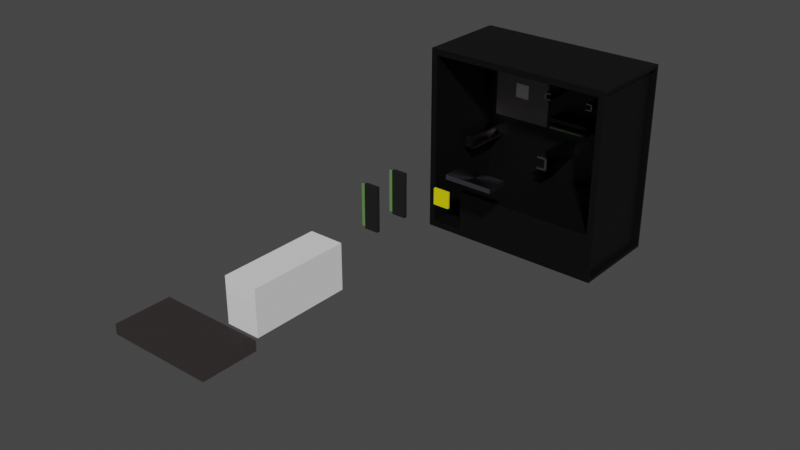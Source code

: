 # Source: PC_Everything_Separate_textured_.blend  (saved by Blender 3.5.10; exported with 4.5.12 LTS)
import bpy
from mathutils import Matrix  # noqa: F401  (used for matrix-valued properties, if any)

bpy.ops.wm.read_factory_settings(use_empty=True)
scene = bpy.context.scene
scene.name = 'Scene'

# ---- collections
col_collection = bpy.data.collections.new('Collection'); scene.collection.children.link(col_collection)

# ---- materials (node trees are filled in below, after node groups)
mat_material = bpy.data.materials.new('Material')
mat_material.alpha_threshold = 0.0
mat_material.use_transparent_shadow = False
mat_material.roughness = 0.5
mat_material.line_color = (0.0, 0.0, 0.0, 1.0)
mat_material_001 = bpy.data.materials.new('Material.001')
mat_material_001.use_transparent_shadow = False
mat_ram_001 = bpy.data.materials.new('RAM.001')
mat_ram_001.use_transparent_shadow = False
mat_ram02_001 = bpy.data.materials.new('RAM02.001')
mat_ram02_001.use_transparent_shadow = False
mat_material_002 = bpy.data.materials.new('Material.002')
mat_material_002.use_transparent_shadow = False
mat_material_003 = bpy.data.materials.new('Material.003')
mat_material_003.use_transparent_shadow = False
mat_material_004 = bpy.data.materials.new('Material.004')
mat_material_004.use_transparent_shadow = False
mat_material_005 = bpy.data.materials.new('Material.005')
mat_material_005.use_transparent_shadow = False
mat_material_007 = bpy.data.materials.new('Material.007')
mat_material_007.use_transparent_shadow = False

# ---- material node trees
mat_material.use_nodes = True; mat_material.node_tree.nodes.clear()
_N = mat_material.node_tree.nodes; _L = mat_material.node_tree.links
n0 = _N.new('ShaderNodeOutputMaterial'); n0.name = 'Material Output'; n0.location = (300, 300)
n1 = _N.new('ShaderNodeBsdfPrincipled'); n1.name = 'Principled BSDF'; n1.location = (10, 300)
n1.distribution = 'GGX'
n1.subsurface_method = 'RANDOM_WALK_SKIN'
n1.inputs[0].default_value = (0.0, 0.0, 0.0, 1.0)
n1.inputs[3].default_value = 1.45
n1.inputs[27].default_value = (0.0, 0.0, 0.0, 1.0)
n1.inputs[28].default_value = 1.0
_L.new(n1.outputs[0], n0.inputs[0])
n0.is_active_output = True
mat_material_001.use_nodes = True; mat_material_001.node_tree.nodes.clear()
_N = mat_material_001.node_tree.nodes; _L = mat_material_001.node_tree.links
n0 = _N.new('ShaderNodeBsdfPrincipled'); n0.name = 'Principled BSDF'; n0.location = (10, 300)
n0.distribution = 'GGX'
n0.subsurface_method = 'RANDOM_WALK_SKIN'
n0.inputs[0].default_value = (0.2203, 0.2203, 0.2203, 1.0)
n0.inputs[3].default_value = 1.45
n0.inputs[27].default_value = (0.0, 0.0, 0.0, 1.0)
n0.inputs[28].default_value = 1.0
n1 = _N.new('ShaderNodeOutputMaterial'); n1.name = 'Material Output'; n1.location = (300, 300)
_L.new(n0.outputs[0], n1.inputs[0])
n1.is_active_output = True
mat_ram_001.use_nodes = True; mat_ram_001.node_tree.nodes.clear()
_N = mat_ram_001.node_tree.nodes; _L = mat_ram_001.node_tree.links
n0 = _N.new('ShaderNodeBsdfPrincipled'); n0.name = 'Principled BSDF'; n0.location = (10, 300)
n0.distribution = 'GGX'
n0.subsurface_method = 'RANDOM_WALK_SKIN'
n0.inputs[0].default_value = (0.01109, 0.01109, 0.01109, 1.0)
n0.inputs[3].default_value = 1.45
n0.inputs[27].default_value = (0.0, 0.0, 0.0, 1.0)
n0.inputs[28].default_value = 1.0
n1 = _N.new('ShaderNodeOutputMaterial'); n1.name = 'Material Output'; n1.location = (300, 300)
_L.new(n0.outputs[0], n1.inputs[0])
n1.is_active_output = True
mat_ram02_001.use_nodes = True; mat_ram02_001.node_tree.nodes.clear()
_N = mat_ram02_001.node_tree.nodes; _L = mat_ram02_001.node_tree.links
n0 = _N.new('ShaderNodeBsdfPrincipled'); n0.name = 'Principled BSDF'; n0.location = (10, 300)
n0.distribution = 'GGX'
n0.subsurface_method = 'RANDOM_WALK_SKIN'
n0.inputs[0].default_value = (0.1209, 0.2598, 0.07432, 1.0)
n0.inputs[3].default_value = 1.45
n0.inputs[27].default_value = (0.0, 0.0, 0.0, 1.0)
n0.inputs[28].default_value = 1.0
n1 = _N.new('ShaderNodeOutputMaterial'); n1.name = 'Material Output'; n1.location = (300, 300)
_L.new(n0.outputs[0], n1.inputs[0])
n1.is_active_output = True
mat_material_002.use_nodes = True; mat_material_002.node_tree.nodes.clear()
_N = mat_material_002.node_tree.nodes; _L = mat_material_002.node_tree.links
n0 = _N.new('ShaderNodeBsdfPrincipled'); n0.name = 'Principled BSDF'; n0.location = (10, 300)
n0.distribution = 'GGX'
n0.subsurface_method = 'RANDOM_WALK_SKIN'
n0.inputs[0].default_value = (0.477, 0.4014, 0.403, 1.0)
n0.inputs[1].default_value = 1.0
n0.inputs[2].default_value = 0.1378
n0.inputs[3].default_value = 1.45
n0.inputs[15].default_value = 0.5039
n0.inputs[27].default_value = (0.0, 0.0, 0.0, 1.0)
n0.inputs[28].default_value = 1.0
n1 = _N.new('ShaderNodeOutputMaterial'); n1.name = 'Material Output'; n1.location = (300, 300)
_L.new(n0.outputs[0], n1.inputs[0])
n1.is_active_output = True
mat_material_003.use_nodes = True; mat_material_003.node_tree.nodes.clear()
_N = mat_material_003.node_tree.nodes; _L = mat_material_003.node_tree.links
n0 = _N.new('ShaderNodeBsdfPrincipled'); n0.name = 'Principled BSDF'; n0.location = (10, 300)
n0.distribution = 'GGX'
n0.subsurface_method = 'RANDOM_WALK_SKIN'
n0.inputs[0].default_value = (0.8, 0.7162, 0.0, 1.0)
n0.inputs[3].default_value = 1.45
n0.inputs[27].default_value = (0.0, 0.0, 0.0, 1.0)
n0.inputs[28].default_value = 1.0
n1 = _N.new('ShaderNodeOutputMaterial'); n1.name = 'Material Output'; n1.location = (300, 300)
_L.new(n0.outputs[0], n1.inputs[0])
n1.is_active_output = True
mat_material_004.use_nodes = True; mat_material_004.node_tree.nodes.clear()
_N = mat_material_004.node_tree.nodes; _L = mat_material_004.node_tree.links
n0 = _N.new('ShaderNodeBsdfPrincipled'); n0.name = 'Principled BSDF'; n0.location = (10, 300)
n0.distribution = 'GGX'
n0.subsurface_method = 'RANDOM_WALK_SKIN'
n0.inputs[0].default_value = (0.214, 0.2019, 0.2019, 1.0)
n0.inputs[3].default_value = 1.45
n0.inputs[27].default_value = (0.0, 0.0, 0.0, 1.0)
n0.inputs[28].default_value = 1.0
n1 = _N.new('ShaderNodeOutputMaterial'); n1.name = 'Material Output'; n1.location = (300, 300)
_L.new(n0.outputs[0], n1.inputs[0])
n1.is_active_output = True
mat_material_005.use_nodes = True; mat_material_005.node_tree.nodes.clear()
_N = mat_material_005.node_tree.nodes; _L = mat_material_005.node_tree.links
n0 = _N.new('ShaderNodeBsdfPrincipled'); n0.name = 'Principled BSDF'; n0.location = (10, 300)
n0.distribution = 'GGX'
n0.subsurface_method = 'RANDOM_WALK_SKIN'
n0.inputs[0].default_value = (1.0, 1.0, 1.0, 1.0)
n0.inputs[3].default_value = 1.45
n0.inputs[27].default_value = (0.0, 0.0, 0.0, 1.0)
n0.inputs[28].default_value = 1.0
n1 = _N.new('ShaderNodeOutputMaterial'); n1.name = 'Material Output'; n1.location = (300, 300)
_L.new(n0.outputs[0], n1.inputs[0])
n1.is_active_output = True
mat_material_007.use_nodes = True; mat_material_007.node_tree.nodes.clear()
_N = mat_material_007.node_tree.nodes; _L = mat_material_007.node_tree.links
n0 = _N.new('ShaderNodeBsdfPrincipled'); n0.name = 'Principled BSDF'; n0.location = (10, 300)
n0.distribution = 'GGX'
n0.subsurface_method = 'RANDOM_WALK_SKIN'
n0.inputs[0].default_value = (0.4083, 0.4083, 0.4672, 1.0)
n0.inputs[1].default_value = 1.0
n0.inputs[2].default_value = 0.2795
n0.inputs[3].default_value = 1.45
n0.inputs[15].default_value = 0.5197
n0.inputs[27].default_value = (0.0, 0.0, 0.0, 1.0)
n0.inputs[28].default_value = 1.0
n1 = _N.new('ShaderNodeOutputMaterial'); n1.name = 'Material Output'; n1.location = (300, 300)
_L.new(n0.outputs[0], n1.inputs[0])
n1.is_active_output = True

# ---- world
world_world = bpy.data.worlds.new('World'); scene.world = world_world
world_world.use_nodes = True; world_world.node_tree.nodes.clear()
_N = world_world.node_tree.nodes; _L = world_world.node_tree.links
n0 = _N.new('ShaderNodeOutputWorld'); n0.name = 'World Output'; n0.location = (300, 300)
n1 = _N.new('ShaderNodeBackground'); n1.name = 'Background'; n1.location = (10, 300)
n1.inputs[0].default_value = (0.05088, 0.05088, 0.05088, 1.0)
_L.new(n1.outputs[0], n0.inputs[0])
n0.is_active_output = True
world_world.color = (0.05088, 0.05088, 0.05088)
world_world.use_sun_shadow = False
world_world.sun_shadow_jitter_overblur = 0.0

# ---- meshes
me_cube = bpy.data.meshes.new('Cube')
me_cube.from_pydata([(1.0, 0.9652, 0.9652), (1.0, 0.9652, -0.9652), (1.0, -0.9652, 0.9652), (1.0, -0.9652, -0.9652), (-1.0, 1.0, 1.0), (-1.0, 1.0, -1.0), (-0.934, -1.0, 0.934), (-0.934, -1.0, -0.934), (1.0, 1.0, 1.0), (1.0, 1.0, -1.0), (0.934, -1.0, 0.934), (0.934, -1.0, -0.934), (0.9517, 0.9652, 0.9652), (0.9517, 0.9652, -0.9652), (0.9517, -0.9652, 0.9652), (0.9517, -0.9652, -0.9652), (-1.0, -1.0, -1.0), (-1.0, -1.0, 1.0), (1.0, -1.0, 1.0), (1.0, -1.0, -1.0), (-0.934, 0.9801, -0.934), (-0.934, 0.9801, 0.934), (0.934, 0.9801, 0.934), (0.934, 0.9801, -0.934), (-0.6, 0.9801, -0.934), (-0.5958, -1.0, -0.934), (-0.5958, -1.0, -0.49), (0.934, -1.0, -0.49), (-0.6, 0.9801, -0.49), (0.934, 0.9801, -0.49), (0.7853, 0.7595, -1.02), (0.7853, 0.7595, -0.9894), (0.7925, 0.7581, -1.02), (0.7925, 0.7581, -0.9894), (0.7994, 0.7539, -1.02), (0.7994, 0.7539, -0.9894), (0.8058, 0.747, -1.02), (0.8058, 0.747, -0.9894), (0.8114, 0.7379, -1.02), (0.8114, 0.7379, -0.9894), (0.816, 0.7267, -1.02), (0.816, 0.7267, -0.9894), (0.8194, 0.7139, -1.02), (0.8194, 0.7139, -0.9894), (0.8215, 0.7001, -1.02), (0.8215, 0.7001, -0.9894), (0.8222, 0.6857, -1.02), (0.8222, 0.6857, -0.9894), (0.8215, 0.6713, -1.02), (0.8215, 0.6713, -0.9894), (0.8194, 0.6574, -1.02), (0.8194, 0.6574, -0.9894), (0.816, 0.6447, -1.02), (0.816, 0.6447, -0.9894), (0.8114, 0.6335, -1.02), (0.8114, 0.6335, -0.9894), (0.8058, 0.6243, -1.02), (0.8058, 0.6243, -0.9894), (0.7994, 0.6175, -1.02), (0.7994, 0.6175, -0.9894), (0.7925, 0.6133, -1.02), (0.7925, 0.6133, -0.9894), (0.7853, 0.6119, -1.02), (0.7853, 0.6119, -0.9894), (0.7781, 0.6133, -1.02), (0.7781, 0.6133, -0.9894), (0.7712, 0.6175, -1.02), (0.7712, 0.6175, -0.9894), (0.7648, 0.6243, -1.02), (0.7648, 0.6243, -0.9894), (0.7592, 0.6335, -1.02), (0.7592, 0.6335, -0.9894), (0.7546, 0.6447, -1.02), (0.7546, 0.6447, -0.9894), (0.7512, 0.6574, -1.02), (0.7512, 0.6574, -0.9894), (0.7491, 0.6713, -1.02), (0.7491, 0.6713, -0.9894), (0.7484, 0.6857, -1.02), (0.7484, 0.6857, -0.9894), (0.7491, 0.7001, -1.02), (0.7491, 0.7001, -0.9894), (0.7512, 0.7139, -1.02), (0.7512, 0.7139, -0.9894), (0.7546, 0.7267, -1.02), (0.7546, 0.7267, -0.9894), (0.7592, 0.7379, -1.02), (0.7592, 0.7379, -0.9894), (0.7648, 0.747, -1.02), (0.7648, 0.747, -0.9894), (0.7712, 0.7539, -1.02), (0.7712, 0.7539, -0.9894), (0.7781, 0.7581, -1.02), (0.7781, 0.7581, -0.9894), (0.7853, -0.6646, -1.02), (0.7853, -0.6646, -0.9894), (0.7925, -0.666, -1.02), (0.7925, -0.666, -0.9894), (0.7994, -0.6702, -1.02), (0.7994, -0.6702, -0.9894), (0.8058, -0.677, -1.02), (0.8058, -0.677, -0.9894), (0.8114, -0.6862, -1.02), (0.8114, -0.6862, -0.9894), (0.816, -0.6974, -1.02), (0.816, -0.6974, -0.9894), (0.8194, -0.7101, -1.02), (0.8194, -0.7101, -0.9894), (0.8215, -0.724, -1.02), (0.8215, -0.724, -0.9894), (0.8222, -0.7384, -1.02), (0.8222, -0.7384, -0.9894), (0.8215, -0.7528, -1.02), (0.8215, -0.7528, -0.9894), (0.8194, -0.7666, -1.02), (0.8194, -0.7666, -0.9894), (0.816, -0.7794, -1.02), (0.816, -0.7794, -0.9894), (0.8114, -0.7905, -1.02), (0.8114, -0.7905, -0.9894), (0.8058, -0.7997, -1.02), (0.8058, -0.7997, -0.9894), (0.7994, -0.8065, -1.02), (0.7994, -0.8065, -0.9894), (0.7925, -0.8107, -1.02), (0.7925, -0.8107, -0.9894), (0.7853, -0.8122, -1.02), (0.7853, -0.8122, -0.9894), (0.7781, -0.8107, -1.02), (0.7781, -0.8107, -0.9894), (0.7712, -0.8065, -1.02), (0.7712, -0.8065, -0.9894), (0.7648, -0.7997, -1.02), (0.7648, -0.7997, -0.9894), (0.7592, -0.7905, -1.02), (0.7592, -0.7905, -0.9894), (0.7546, -0.7794, -1.02), (0.7546, -0.7794, -0.9894), (0.7512, -0.7666, -1.02), (0.7512, -0.7666, -0.9894), (0.7491, -0.7528, -1.02), (0.7491, -0.7528, -0.9894), (0.7484, -0.7384, -1.02), (0.7484, -0.7384, -0.9894), (0.7491, -0.724, -1.02), (0.7491, -0.724, -0.9894), (0.7512, -0.7101, -1.02), (0.7512, -0.7101, -0.9894), (0.7546, -0.6974, -1.02), (0.7546, -0.6974, -0.9894), (0.7592, -0.6862, -1.02), (0.7592, -0.6862, -0.9894), (0.7648, -0.677, -1.02), (0.7648, -0.677, -0.9894), (0.7712, -0.6702, -1.02), (0.7712, -0.6702, -0.9894), (0.7781, -0.666, -1.02), (0.7781, -0.666, -0.9894), (-0.788, 0.7595, -1.02), (-0.788, 0.7595, -0.9894), (-0.7808, 0.7581, -1.02), (-0.7808, 0.7581, -0.9894), (-0.7739, 0.7539, -1.02), (-0.7739, 0.7539, -0.9894), (-0.7675, 0.747, -1.02), (-0.7675, 0.747, -0.9894), (-0.7619, 0.7379, -1.02), (-0.7619, 0.7379, -0.9894), (-0.7573, 0.7267, -1.02), (-0.7573, 0.7267, -0.9894), (-0.7539, 0.7139, -1.02), (-0.7539, 0.7139, -0.9894), (-0.7518, 0.7001, -1.02), (-0.7518, 0.7001, -0.9894), (-0.7511, 0.6857, -1.02), (-0.7511, 0.6857, -0.9894), (-0.7518, 0.6713, -1.02), (-0.7518, 0.6713, -0.9894), (-0.7539, 0.6574, -1.02), (-0.7539, 0.6574, -0.9894), (-0.7573, 0.6447, -1.02), (-0.7573, 0.6447, -0.9894), (-0.7619, 0.6335, -1.02), (-0.7619, 0.6335, -0.9894), (-0.7675, 0.6243, -1.02), (-0.7675, 0.6243, -0.9894), (-0.7739, 0.6175, -1.02), (-0.7739, 0.6175, -0.9894), (-0.7808, 0.6133, -1.02), (-0.7808, 0.6133, -0.9894), (-0.788, 0.6119, -1.02), (-0.788, 0.6119, -0.9894), (-0.7952, 0.6133, -1.02), (-0.7952, 0.6133, -0.9894), (-0.8021, 0.6175, -1.02), (-0.8021, 0.6175, -0.9894), (-0.8085, 0.6243, -1.02), (-0.8085, 0.6243, -0.9894), (-0.8141, 0.6335, -1.02), (-0.8141, 0.6335, -0.9894), (-0.8187, 0.6447, -1.02), (-0.8187, 0.6447, -0.9894), (-0.8221, 0.6574, -1.02), (-0.8221, 0.6574, -0.9894), (-0.8242, 0.6713, -1.02), (-0.8242, 0.6713, -0.9894), (-0.8249, 0.6857, -1.02), (-0.8249, 0.6857, -0.9894), (-0.8242, 0.7001, -1.02), (-0.8242, 0.7001, -0.9894), (-0.8221, 0.7139, -1.02), (-0.8221, 0.7139, -0.9894), (-0.8187, 0.7267, -1.02), (-0.8187, 0.7267, -0.9894), (-0.8141, 0.7379, -1.02), (-0.8141, 0.7379, -0.9894), (-0.8085, 0.747, -1.02), (-0.8085, 0.747, -0.9894), (-0.8021, 0.7539, -1.02), (-0.8021, 0.7539, -0.9894), (-0.7952, 0.7581, -1.02), (-0.7952, 0.7581, -0.9894), (-0.788, -0.6646, -1.02), (-0.788, -0.6646, -0.9894), (-0.7808, -0.666, -1.02), (-0.7808, -0.666, -0.9894), (-0.7739, -0.6702, -1.02), (-0.7739, -0.6702, -0.9894), (-0.7675, -0.677, -1.02), (-0.7675, -0.677, -0.9894), (-0.7619, -0.6862, -1.02), (-0.7619, -0.6862, -0.9894), (-0.7573, -0.6974, -1.02), (-0.7573, -0.6974, -0.9894), (-0.7539, -0.7101, -1.02), (-0.7539, -0.7101, -0.9894), (-0.7518, -0.724, -1.02), (-0.7518, -0.724, -0.9894), (-0.7511, -0.7384, -1.02), (-0.7511, -0.7384, -0.9894), (-0.7518, -0.7528, -1.02), (-0.7518, -0.7528, -0.9894), (-0.7539, -0.7666, -1.02), (-0.7539, -0.7666, -0.9894), (-0.7573, -0.7794, -1.02), (-0.7573, -0.7794, -0.9894), (-0.7619, -0.7905, -1.02), (-0.7619, -0.7905, -0.9894), (-0.7675, -0.7997, -1.02), (-0.7675, -0.7997, -0.9894), (-0.7739, -0.8065, -1.02), (-0.7739, -0.8065, -0.9894), (-0.7808, -0.8107, -1.02), (-0.7808, -0.8107, -0.9894), (-0.788, -0.8122, -1.02), (-0.788, -0.8122, -0.9894), (-0.7952, -0.8107, -1.02), (-0.7952, -0.8107, -0.9894), (-0.8021, -0.8065, -1.02), (-0.8021, -0.8065, -0.9894), (-0.8085, -0.7997, -1.02), (-0.8085, -0.7997, -0.9894), (-0.8141, -0.7905, -1.02), (-0.8141, -0.7905, -0.9894), (-0.8187, -0.7794, -1.02), (-0.8187, -0.7794, -0.9894), (-0.8221, -0.7666, -1.02), (-0.8221, -0.7666, -0.9894), (-0.8242, -0.7528, -1.02), (-0.8242, -0.7528, -0.9894), (-0.8249, -0.7384, -1.02), (-0.8249, -0.7384, -0.9894), (-0.8242, -0.724, -1.02), (-0.8242, -0.724, -0.9894), (-0.8221, -0.7101, -1.02), (-0.8221, -0.7101, -0.9894), (-0.8187, -0.6974, -1.02), (-0.8187, -0.6974, -0.9894), (-0.8141, -0.6862, -1.02), (-0.8141, -0.6862, -0.9894), (-0.8085, -0.677, -1.02), (-0.8085, -0.677, -0.9894), (-0.8021, -0.6702, -1.02), (-0.8021, -0.6702, -0.9894), (-0.7952, -0.666, -1.02), (-0.7952, -0.666, -0.9894)], [], [(8, 4, 17, 18), (7, 25, 24, 20), (16, 17, 4, 5), (5, 9, 19, 16), (2, 3, 15, 14), (5, 4, 8, 9), (0, 1, 9, 8), (3, 2, 18, 19), (2, 0, 8, 18), (1, 3, 19, 9), (13, 12, 14, 15), (0, 2, 14, 12), (1, 0, 12, 13), (3, 1, 13, 15), (7, 6, 17, 16), (10, 11, 19, 18), (6, 10, 18, 17), (11, 25, 7, 16, 19), (23, 22, 21, 20, 24), (11, 10, 22, 23), (10, 6, 21, 22), (6, 7, 20, 21), (23, 24, 28, 29), (28, 26, 27, 29), (24, 25, 26, 28), (25, 11, 27, 26), (11, 23, 29, 27), (30, 31, 33, 32), (32, 33, 35, 34), (34, 35, 37, 36), (36, 37, 39, 38), (38, 39, 41, 40), (40, 41, 43, 42), (42, 43, 45, 44), (44, 45, 47, 46), (46, 47, 49, 48), (48, 49, 51, 50), (50, 51, 53, 52), (52, 53, 55, 54), (54, 55, 57, 56), (56, 57, 59, 58), (58, 59, 61, 60), (60, 61, 63, 62), (62, 63, 65, 64), (64, 65, 67, 66), (66, 67, 69, 68), (68, 69, 71, 70), (70, 71, 73, 72), (72, 73, 75, 74), (74, 75, 77, 76), (76, 77, 79, 78), (78, 79, 81, 80), (80, 81, 83, 82), (82, 83, 85, 84), (84, 85, 87, 86), (86, 87, 89, 88), (88, 89, 91, 90), (33, 31, 93, 91, 89, 87, 85, 83, 81, 79, 77, 75, 73, 71, 69, 67, 65, 63, 61, 59, 57, 55, 53, 51, 49, 47, 45, 43, 41, 39, 37, 35), (90, 91, 93, 92), (92, 93, 31, 30), (30, 32, 34, 36, 38, 40, 42, 44, 46, 48, 50, 52, 54, 56, 58, 60, 62, 64, 66, 68, 70, 72, 74, 76, 78, 80, 82, 84, 86, 88, 90, 92), (94, 95, 97, 96), (96, 97, 99, 98), (98, 99, 101, 100), (100, 101, 103, 102), (102, 103, 105, 104), (104, 105, 107, 106), (106, 107, 109, 108), (108, 109, 111, 110), (110, 111, 113, 112), (112, 113, 115, 114), (114, 115, 117, 116), (116, 117, 119, 118), (118, 119, 121, 120), (120, 121, 123, 122), (122, 123, 125, 124), (124, 125, 127, 126), (126, 127, 129, 128), (128, 129, 131, 130), (130, 131, 133, 132), (132, 133, 135, 134), (134, 135, 137, 136), (136, 137, 139, 138), (138, 139, 141, 140), (140, 141, 143, 142), (142, 143, 145, 144), (144, 145, 147, 146), (146, 147, 149, 148), (148, 149, 151, 150), (150, 151, 153, 152), (152, 153, 155, 154), (97, 95, 157, 155, 153, 151, 149, 147, 145, 143, 141, 139, 137, 135, 133, 131, 129, 127, 125, 123, 121, 119, 117, 115, 113, 111, 109, 107, 105, 103, 101, 99), (154, 155, 157, 156), (156, 157, 95, 94), (94, 96, 98, 100, 102, 104, 106, 108, 110, 112, 114, 116, 118, 120, 122, 124, 126, 128, 130, 132, 134, 136, 138, 140, 142, 144, 146, 148, 150, 152, 154, 156), (158, 159, 161, 160), (160, 161, 163, 162), (162, 163, 165, 164), (164, 165, 167, 166), (166, 167, 169, 168), (168, 169, 171, 170), (170, 171, 173, 172), (172, 173, 175, 174), (174, 175, 177, 176), (176, 177, 179, 178), (178, 179, 181, 180), (180, 181, 183, 182), (182, 183, 185, 184), (184, 185, 187, 186), (186, 187, 189, 188), (188, 189, 191, 190), (190, 191, 193, 192), (192, 193, 195, 194), (194, 195, 197, 196), (196, 197, 199, 198), (198, 199, 201, 200), (200, 201, 203, 202), (202, 203, 205, 204), (204, 205, 207, 206), (206, 207, 209, 208), (208, 209, 211, 210), (210, 211, 213, 212), (212, 213, 215, 214), (214, 215, 217, 216), (216, 217, 219, 218), (161, 159, 221, 219, 217, 215, 213, 211, 209, 207, 205, 203, 201, 199, 197, 195, 193, 191, 189, 187, 185, 183, 181, 179, 177, 175, 173, 171, 169, 167, 165, 163), (218, 219, 221, 220), (220, 221, 159, 158), (158, 160, 162, 164, 166, 168, 170, 172, 174, 176, 178, 180, 182, 184, 186, 188, 190, 192, 194, 196, 198, 200, 202, 204, 206, 208, 210, 212, 214, 216, 218, 220), (222, 223, 225, 224), (224, 225, 227, 226), (226, 227, 229, 228), (228, 229, 231, 230), (230, 231, 233, 232), (232, 233, 235, 234), (234, 235, 237, 236), (236, 237, 239, 238), (238, 239, 241, 240), (240, 241, 243, 242), (242, 243, 245, 244), (244, 245, 247, 246), (246, 247, 249, 248), (248, 249, 251, 250), (250, 251, 253, 252), (252, 253, 255, 254), (254, 255, 257, 256), (256, 257, 259, 258), (258, 259, 261, 260), (260, 261, 263, 262), (262, 263, 265, 264), (264, 265, 267, 266), (266, 267, 269, 268), (268, 269, 271, 270), (270, 271, 273, 272), (272, 273, 275, 274), (274, 275, 277, 276), (276, 277, 279, 278), (278, 279, 281, 280), (280, 281, 283, 282), (225, 223, 285, 283, 281, 279, 277, 275, 273, 271, 269, 267, 265, 263, 261, 259, 257, 255, 253, 251, 249, 247, 245, 243, 241, 239, 237, 235, 233, 231, 229, 227), (282, 283, 285, 284), (284, 285, 223, 222), (222, 224, 226, 228, 230, 232, 234, 236, 238, 240, 242, 244, 246, 248, 250, 252, 254, 256, 258, 260, 262, 264, 266, 268, 270, 272, 274, 276, 278, 280, 282, 284)])
me_cube.polygons.foreach_set('material_index', [0, 0, 0, 0, 0, 0, 0, 0, 0, 0, 0, 0, 0, 0, 0, 0, 0, 0, 0, 0, 0, 0, 0, 0, 0, 0, 0, 1, 1, 1, 1, 1, 1, 1, 1, 1, 1, 1, 1, 1, 1, 1, 1, 1, 1, 1, 1, 1, 1, 1, 1, 1, 1, 1, 1, 1, 1, 1, 1, 1, 1, 1, 1, 1, 1, 1, 1, 1, 1, 1, 1, 1, 1, 1, 1, 1, 1, 1, 1, 1, 1, 1, 1, 1, 1, 1, 1, 1, 1, 1, 1, 1, 1, 1, 1, 1, 1, 1, 1, 1, 1, 1, 1, 1, 1, 1, 1, 1, 1, 1, 1, 1, 1, 1, 1, 1, 1, 1, 1, 1, 1, 1, 1, 1, 1, 1, 1, 1, 1, 1, 1, 1, 1, 1, 1, 1, 1, 1, 1, 1, 1, 1, 1, 1, 1, 1, 1, 1, 1, 1, 1, 1, 1, 1, 1, 1, 1, 1, 1, 1, 1, 1, 1])
_uv = me_cube.uv_layers.new(name='UVMap')
_uv.uv.foreach_set('vector', [0.625, 0.5, 0.875, 0.5, 0.875, 0.75, 0.625, 0.75, 0.3833, 0.9917, 0.3833, 0.9495, 0.3833, 0.95, 0.3833, 0.9917, 0.375, 0.0, 0.625, 0.0, 0.625, 0.25, 0.375, 0.25, 0.125, 0.5, 0.375, 0.5, 0.375, 0.75, 0.125, 0.75, 0.6206, 0.7456, 0.3794, 0.7456, 0.3794, 0.7456, 0.6206, 0.7456, 0.375, 0.25, 0.625, 0.25, 0.625, 0.5, 0.375, 0.5, 0.6206, 0.5044, 0.3794, 0.5044, 0.375, 0.5, 0.625, 0.5, 0.3794, 0.7456, 0.6206, 0.7456, 0.625, 0.75, 0.375, 0.75, 0.6206, 0.7456, 0.6206, 0.5044, 0.625, 0.5, 0.625, 0.75, 0.3794, 0.5044, 0.3794, 0.7456, 0.375, 0.75, 0.375, 0.5, 0.3794, 0.5044, 0.6206, 0.5044, 0.6206, 0.7456, 0.3794, 0.7456, 0.6206, 0.5044, 0.6206, 0.7456, 0.6206, 0.7456, 0.6206, 0.5044, 0.3794, 0.5044, 0.6206, 0.5044, 0.6206, 0.5044, 0.3794, 0.5044, 0.3794, 0.7456, 0.3794, 0.5044, 0.3794, 0.5044, 0.3794, 0.7456, 0.3833, 0.9917, 0.6167, 0.9917, 0.625, 1.0, 0.375, 1.0, 0.6167, 0.7583, 0.3833, 0.7583, 0.375, 0.75, 0.625, 0.75, 0.6167, 0.9917, 0.6167, 0.7583, 0.625, 0.75, 0.625, 1.0, 0.3833, 0.7583, 0.3833, 0.9495, 0.3833, 0.9917, 0.375, 1.0, 0.375, 0.75, 0.3833, 0.7583, 0.6167, 0.7583, 0.6167, 0.9917, 0.3833, 0.9917, 0.3833, 0.95, 0.3833, 0.7583, 0.6167, 0.7583, 0.6167, 0.7583, 0.3833, 0.7583, 0.6167, 0.7583, 0.6167, 0.9917, 0.6167, 0.9917, 0.6167, 0.7583, 0.6167, 0.9917, 0.3833, 0.9917, 0.3833, 0.9917, 0.6167, 0.9917, 0.3833, 0.7583, 0.3833, 0.95, 0.3833, 0.95, 0.3833, 0.7583, 0.3833, 0.95, 0.3833, 0.9495, 0.3833, 0.7583, 0.3833, 0.7583, 0.3833, 0.95, 0.3833, 0.9495, 0.3833, 0.9495, 0.3833, 0.95, 0.3833, 0.9495, 0.3833, 0.7583, 0.3833, 0.7583, 0.3833, 0.9495, 0.3833, 0.7583, 0.3833, 0.7583, 0.3833, 0.7583, 0.3833, 0.7583, 1.0, 0.5, 1.0, 1.0, 0.9688, 1.0, 0.9688, 0.5, 0.9688, 0.5, 0.9688, 1.0, 0.9375, 1.0, 0.9375, 0.5, 0.9375, 0.5, 0.9375, 1.0, 0.9062, 1.0, 0.9062, 0.5, 0.9062, 0.5, 0.9062, 1.0, 0.875, 1.0, 0.875, 0.5, 0.875, 0.5, 0.875, 1.0, 0.8438, 1.0, 0.8438, 0.5, 0.8438, 0.5, 0.8438, 1.0, 0.8125, 1.0, 0.8125, 0.5, 0.8125, 0.5, 0.8125, 1.0, 0.7812, 1.0, 0.7812, 0.5, 0.7812, 0.5, 0.7812, 1.0, 0.75, 1.0, 0.75, 0.5, 0.75, 0.5, 0.75, 1.0, 0.7188, 1.0, 0.7188, 0.5, 0.7188, 0.5, 0.7188, 1.0, 0.6875, 1.0, 0.6875, 0.5, 0.6875, 0.5, 0.6875, 1.0, 0.6562, 1.0, 0.6562, 0.5, 0.6562, 0.5, 0.6562, 1.0, 0.625, 1.0, 0.625, 0.5, 0.625, 0.5, 0.625, 1.0, 0.5938, 1.0, 0.5938, 0.5, 0.5938, 0.5, 0.5938, 1.0, 0.5625, 1.0, 0.5625, 0.5, 0.5625, 0.5, 0.5625, 1.0, 0.5312, 1.0, 0.5312, 0.5, 0.5312, 0.5, 0.5312, 1.0, 0.5, 1.0, 0.5, 0.5, 0.5, 0.5, 0.5, 1.0, 0.4688, 1.0, 0.4688, 0.5, 0.4688, 0.5, 0.4688, 1.0, 0.4375, 1.0, 0.4375, 0.5, 0.4375, 0.5, 0.4375, 1.0, 0.4062, 1.0, 0.4062, 0.5, 0.4062, 0.5, 0.4062, 1.0, 0.375, 1.0, 0.375, 0.5, 0.375, 0.5, 0.375, 1.0, 0.3438, 1.0, 0.3438, 0.5, 0.3438, 0.5, 0.3438, 1.0, 0.3125, 1.0, 0.3125, 0.5, 0.3125, 0.5, 0.3125, 1.0, 0.2812, 1.0, 0.2812, 0.5, 0.2812, 0.5, 0.2812, 1.0, 0.25, 1.0, 0.25, 0.5, 0.25, 0.5, 0.25, 1.0, 0.2188, 1.0, 0.2188, 0.5, 0.2188, 0.5, 0.2188, 1.0, 0.1875, 1.0, 0.1875, 0.5, 0.1875, 0.5, 0.1875, 1.0, 0.1562, 1.0, 0.1562, 0.5, 0.1562, 0.5, 0.1562, 1.0, 0.125, 1.0, 0.125, 0.5, 0.125, 0.5, 0.125, 1.0, 0.09375, 1.0, 0.09375, 0.5, 0.09375, 0.5, 0.09375, 1.0, 0.0625, 1.0, 0.0625, 0.5, 0.2968, 0.4854, 0.25, 0.49, 0.2032, 0.4854, 0.1582, 0.4717, 0.1167, 0.4496, 0.08029, 0.4197, 0.05045, 0.3833, 0.02827, 0.3418, 0.01461, 0.2968, 0.01, 0.25, 0.01461, 0.2032, 0.02827, 0.1582, 0.05045, 0.1167, 0.08029, 0.08029, 0.1167, 0.05045, 0.1582, 0.02827, 0.2032, 0.01461, 0.25, 0.01, 0.2968, 0.01461, 0.3418, 0.02827, 0.3833, 0.05045, 0.4197, 0.08029, 0.4496, 0.1167, 0.4717, 0.1582, 0.4854, 0.2032, 0.49, 0.25, 0.4854, 0.2968, 0.4717, 0.3418, 0.4496, 0.3833, 0.4197, 0.4197, 0.3833, 0.4496, 0.3418, 0.4717, 0.0625, 0.5, 0.0625, 1.0, 0.03125, 1.0, 0.03125, 0.5, 0.03125, 0.5, 0.03125, 1.0, 0.0, 1.0, 0.0, 0.5, 0.75, 0.49, 0.7968, 0.4854, 0.8418, 0.4717, 0.8833, 0.4496, 0.9197, 0.4197, 0.9496, 0.3833, 0.9717, 0.3418, 0.9854, 0.2968, 0.99, 0.25, 0.9854, 0.2032, 0.9717, 0.1582, 0.9496, 0.1167, 0.9197, 0.08029, 0.8833, 0.05045, 0.8418, 0.02827, 0.7968, 0.01461, 0.75, 0.01, 0.7032, 0.01461, 0.6582, 0.02827, 0.6167, 0.05045, 0.5803, 0.08029, 0.5504, 0.1167, 0.5283, 0.1582, 0.5146, 0.2032, 0.51, 0.25, 0.5146, 0.2968, 0.5283, 0.3418, 0.5504, 0.3833, 0.5803, 0.4197, 0.6167, 0.4496, 0.6582, 0.4717, 0.7032, 0.4854, 1.0, 0.5, 1.0, 1.0, 0.9688, 1.0, 0.9688, 0.5, 0.9688, 0.5, 0.9688, 1.0, 0.9375, 1.0, 0.9375, 0.5, 0.9375, 0.5, 0.9375, 1.0, 0.9062, 1.0, 0.9062, 0.5, 0.9062, 0.5, 0.9062, 1.0, 0.875, 1.0, 0.875, 0.5, 0.875, 0.5, 0.875, 1.0, 0.8438, 1.0, 0.8438, 0.5, 0.8438, 0.5, 0.8438, 1.0, 0.8125, 1.0, 0.8125, 0.5, 0.8125, 0.5, 0.8125, 1.0, 0.7812, 1.0, 0.7812, 0.5, 0.7812, 0.5, 0.7812, 1.0, 0.75, 1.0, 0.75, 0.5, 0.75, 0.5, 0.75, 1.0, 0.7188, 1.0, 0.7188, 0.5, 0.7188, 0.5, 0.7188, 1.0, 0.6875, 1.0, 0.6875, 0.5, 0.6875, 0.5, 0.6875, 1.0, 0.6562, 1.0, 0.6562, 0.5, 0.6562, 0.5, 0.6562, 1.0, 0.625, 1.0, 0.625, 0.5, 0.625, 0.5, 0.625, 1.0, 0.5938, 1.0, 0.5938, 0.5, 0.5938, 0.5, 0.5938, 1.0, 0.5625, 1.0, 0.5625, 0.5, 0.5625, 0.5, 0.5625, 1.0, 0.5312, 1.0, 0.5312, 0.5, 0.5312, 0.5, 0.5312, 1.0, 0.5, 1.0, 0.5, 0.5, 0.5, 0.5, 0.5, 1.0, 0.4688, 1.0, 0.4688, 0.5, 0.4688, 0.5, 0.4688, 1.0, 0.4375, 1.0, 0.4375, 0.5, 0.4375, 0.5, 0.4375, 1.0, 0.4062, 1.0, 0.4062, 0.5, 0.4062, 0.5, 0.4062, 1.0, 0.375, 1.0, 0.375, 0.5, 0.375, 0.5, 0.375, 1.0, 0.3438, 1.0, 0.3438, 0.5, 0.3438, 0.5, 0.3438, 1.0, 0.3125, 1.0, 0.3125, 0.5, 0.3125, 0.5, 0.3125, 1.0, 0.2812, 1.0, 0.2812, 0.5, 0.2812, 0.5, 0.2812, 1.0, 0.25, 1.0, 0.25, 0.5, 0.25, 0.5, 0.25, 1.0, 0.2188, 1.0, 0.2188, 0.5, 0.2188, 0.5, 0.2188, 1.0, 0.1875, 1.0, 0.1875, 0.5, 0.1875, 0.5, 0.1875, 1.0, 0.1562, 1.0, 0.1562, 0.5, 0.1562, 0.5, 0.1562, 1.0, 0.125, 1.0, 0.125, 0.5, 0.125, 0.5, 0.125, 1.0, 0.09375, 1.0, 0.09375, 0.5, 0.09375, 0.5, 0.09375, 1.0, 0.0625, 1.0, 0.0625, 0.5, 0.2968, 0.4854, 0.25, 0.49, 0.2032, 0.4854, 0.1582, 0.4717, 0.1167, 0.4496, 0.08029, 0.4197, 0.05045, 0.3833, 0.02827, 0.3418, 0.01461, 0.2968, 0.01, 0.25, 0.01461, 0.2032, 0.02827, 0.1582, 0.05045, 0.1167, 0.08029, 0.08029, 0.1167, 0.05045, 0.1582, 0.02827, 0.2032, 0.01461, 0.25, 0.01, 0.2968, 0.01461, 0.3418, 0.02827, 0.3833, 0.05045, 0.4197, 0.08029, 0.4496, 0.1167, 0.4717, 0.1582, 0.4854, 0.2032, 0.49, 0.25, 0.4854, 0.2968, 0.4717, 0.3418, 0.4496, 0.3833, 0.4197, 0.4197, 0.3833, 0.4496, 0.3418, 0.4717, 0.0625, 0.5, 0.0625, 1.0, 0.03125, 1.0, 0.03125, 0.5, 0.03125, 0.5, 0.03125, 1.0, 0.0, 1.0, 0.0, 0.5, 0.75, 0.49, 0.7968, 0.4854, 0.8418, 0.4717, 0.8833, 0.4496, 0.9197, 0.4197, 0.9496, 0.3833, 0.9717, 0.3418, 0.9854, 0.2968, 0.99, 0.25, 0.9854, 0.2032, 0.9717, 0.1582, 0.9496, 0.1167, 0.9197, 0.08029, 0.8833, 0.05045, 0.8418, 0.02827, 0.7968, 0.01461, 0.75, 0.01, 0.7032, 0.01461, 0.6582, 0.02827, 0.6167, 0.05045, 0.5803, 0.08029, 0.5504, 0.1167, 0.5283, 0.1582, 0.5146, 0.2032, 0.51, 0.25, 0.5146, 0.2968, 0.5283, 0.3418, 0.5504, 0.3833, 0.5803, 0.4197, 0.6167, 0.4496, 0.6582, 0.4717, 0.7032, 0.4854, 1.0, 0.5, 1.0, 1.0, 0.9688, 1.0, 0.9688, 0.5, 0.9688, 0.5, 0.9688, 1.0, 0.9375, 1.0, 0.9375, 0.5, 0.9375, 0.5, 0.9375, 1.0, 0.9062, 1.0, 0.9062, 0.5, 0.9062, 0.5, 0.9062, 1.0, 0.875, 1.0, 0.875, 0.5, 0.875, 0.5, 0.875, 1.0, 0.8438, 1.0, 0.8438, 0.5, 0.8438, 0.5, 0.8438, 1.0, 0.8125, 1.0, 0.8125, 0.5, 0.8125, 0.5, 0.8125, 1.0, 0.7812, 1.0, 0.7812, 0.5, 0.7812, 0.5, 0.7812, 1.0, 0.75, 1.0, 0.75, 0.5, 0.75, 0.5, 0.75, 1.0, 0.7188, 1.0, 0.7188, 0.5, 0.7188, 0.5, 0.7188, 1.0, 0.6875, 1.0, 0.6875, 0.5, 0.6875, 0.5, 0.6875, 1.0, 0.6562, 1.0, 0.6562, 0.5, 0.6562, 0.5, 0.6562, 1.0, 0.625, 1.0, 0.625, 0.5, 0.625, 0.5, 0.625, 1.0, 0.5938, 1.0, 0.5938, 0.5, 0.5938, 0.5, 0.5938, 1.0, 0.5625, 1.0, 0.5625, 0.5, 0.5625, 0.5, 0.5625, 1.0, 0.5312, 1.0, 0.5312, 0.5, 0.5312, 0.5, 0.5312, 1.0, 0.5, 1.0, 0.5, 0.5, 0.5, 0.5, 0.5, 1.0, 0.4688, 1.0, 0.4688, 0.5, 0.4688, 0.5, 0.4688, 1.0, 0.4375, 1.0, 0.4375, 0.5, 0.4375, 0.5, 0.4375, 1.0, 0.4062, 1.0, 0.4062, 0.5, 0.4062, 0.5, 0.4062, 1.0, 0.375, 1.0, 0.375, 0.5, 0.375, 0.5, 0.375, 1.0, 0.3438, 1.0, 0.3438, 0.5, 0.3438, 0.5, 0.3438, 1.0, 0.3125, 1.0, 0.3125, 0.5, 0.3125, 0.5, 0.3125, 1.0, 0.2812, 1.0, 0.2812, 0.5, 0.2812, 0.5, 0.2812, 1.0, 0.25, 1.0, 0.25, 0.5, 0.25, 0.5, 0.25, 1.0, 0.2188, 1.0, 0.2188, 0.5, 0.2188, 0.5, 0.2188, 1.0, 0.1875, 1.0, 0.1875, 0.5, 0.1875, 0.5, 0.1875, 1.0, 0.1562, 1.0, 0.1562, 0.5, 0.1562, 0.5, 0.1562, 1.0, 0.125, 1.0, 0.125, 0.5, 0.125, 0.5, 0.125, 1.0, 0.09375, 1.0, 0.09375, 0.5, 0.09375, 0.5, 0.09375, 1.0, 0.0625, 1.0, 0.0625, 0.5, 0.2968, 0.4854, 0.25, 0.49, 0.2032, 0.4854, 0.1582, 0.4717, 0.1167, 0.4496, 0.08029, 0.4197, 0.05045, 0.3833, 0.02827, 0.3418, 0.01461, 0.2968, 0.01, 0.25, 0.01461, 0.2032, 0.02827, 0.1582, 0.05045, 0.1167, 0.08029, 0.08029, 0.1167, 0.05045, 0.1582, 0.02827, 0.2032, 0.01461, 0.25, 0.01, 0.2968, 0.01461, 0.3418, 0.02827, 0.3833, 0.05045, 0.4197, 0.08029, 0.4496, 0.1167, 0.4717, 0.1582, 0.4854, 0.2032, 0.49, 0.25, 0.4854, 0.2968, 0.4717, 0.3418, 0.4496, 0.3833, 0.4197, 0.4197, 0.3833, 0.4496, 0.3418, 0.4717, 0.0625, 0.5, 0.0625, 1.0, 0.03125, 1.0, 0.03125, 0.5, 0.03125, 0.5, 0.03125, 1.0, 0.0, 1.0, 0.0, 0.5, 0.75, 0.49, 0.7968, 0.4854, 0.8418, 0.4717, 0.8833, 0.4496, 0.9197, 0.4197, 0.9496, 0.3833, 0.9717, 0.3418, 0.9854, 0.2968, 0.99, 0.25, 0.9854, 0.2032, 0.9717, 0.1582, 0.9496, 0.1167, 0.9197, 0.08029, 0.8833, 0.05045, 0.8418, 0.02827, 0.7968, 0.01461, 0.75, 0.01, 0.7032, 0.01461, 0.6582, 0.02827, 0.6167, 0.05045, 0.5803, 0.08029, 0.5504, 0.1167, 0.5283, 0.1582, 0.5146, 0.2032, 0.51, 0.25, 0.5146, 0.2968, 0.5283, 0.3418, 0.5504, 0.3833, 0.5803, 0.4197, 0.6167, 0.4496, 0.6582, 0.4717, 0.7032, 0.4854, 1.0, 0.5, 1.0, 1.0, 0.9688, 1.0, 0.9688, 0.5, 0.9688, 0.5, 0.9688, 1.0, 0.9375, 1.0, 0.9375, 0.5, 0.9375, 0.5, 0.9375, 1.0, 0.9062, 1.0, 0.9062, 0.5, 0.9062, 0.5, 0.9062, 1.0, 0.875, 1.0, 0.875, 0.5, 0.875, 0.5, 0.875, 1.0, 0.8438, 1.0, 0.8438, 0.5, 0.8438, 0.5, 0.8438, 1.0, 0.8125, 1.0, 0.8125, 0.5, 0.8125, 0.5, 0.8125, 1.0, 0.7812, 1.0, 0.7812, 0.5, 0.7812, 0.5, 0.7812, 1.0, 0.75, 1.0, 0.75, 0.5, 0.75, 0.5, 0.75, 1.0, 0.7188, 1.0, 0.7188, 0.5, 0.7188, 0.5, 0.7188, 1.0, 0.6875, 1.0, 0.6875, 0.5, 0.6875, 0.5, 0.6875, 1.0, 0.6562, 1.0, 0.6562, 0.5, 0.6562, 0.5, 0.6562, 1.0, 0.625, 1.0, 0.625, 0.5, 0.625, 0.5, 0.625, 1.0, 0.5938, 1.0, 0.5938, 0.5, 0.5938, 0.5, 0.5938, 1.0, 0.5625, 1.0, 0.5625, 0.5, 0.5625, 0.5, 0.5625, 1.0, 0.5312, 1.0, 0.5312, 0.5, 0.5312, 0.5, 0.5312, 1.0, 0.5, 1.0, 0.5, 0.5, 0.5, 0.5, 0.5, 1.0, 0.4688, 1.0, 0.4688, 0.5, 0.4688, 0.5, 0.4688, 1.0, 0.4375, 1.0, 0.4375, 0.5, 0.4375, 0.5, 0.4375, 1.0, 0.4062, 1.0, 0.4062, 0.5, 0.4062, 0.5, 0.4062, 1.0, 0.375, 1.0, 0.375, 0.5, 0.375, 0.5, 0.375, 1.0, 0.3438, 1.0, 0.3438, 0.5, 0.3438, 0.5, 0.3438, 1.0, 0.3125, 1.0, 0.3125, 0.5, 0.3125, 0.5, 0.3125, 1.0, 0.2812, 1.0, 0.2812, 0.5, 0.2812, 0.5, 0.2812, 1.0, 0.25, 1.0, 0.25, 0.5, 0.25, 0.5, 0.25, 1.0, 0.2188, 1.0, 0.2188, 0.5, 0.2188, 0.5, 0.2188, 1.0, 0.1875, 1.0, 0.1875, 0.5, 0.1875, 0.5, 0.1875, 1.0, 0.1562, 1.0, 0.1562, 0.5, 0.1562, 0.5, 0.1562, 1.0, 0.125, 1.0, 0.125, 0.5, 0.125, 0.5, 0.125, 1.0, 0.09375, 1.0, 0.09375, 0.5, 0.09375, 0.5, 0.09375, 1.0, 0.0625, 1.0, 0.0625, 0.5, 0.2968, 0.4854, 0.25, 0.49, 0.2032, 0.4854, 0.1582, 0.4717, 0.1167, 0.4496, 0.08029, 0.4197, 0.05045, 0.3833, 0.02827, 0.3418, 0.01461, 0.2968, 0.01, 0.25, 0.01461, 0.2032, 0.02827, 0.1582, 0.05045, 0.1167, 0.08029, 0.08029, 0.1167, 0.05045, 0.1582, 0.02827, 0.2032, 0.01461, 0.25, 0.01, 0.2968, 0.01461, 0.3418, 0.02827, 0.3833, 0.05045, 0.4197, 0.08029, 0.4496, 0.1167, 0.4717, 0.1582, 0.4854, 0.2032, 0.49, 0.25, 0.4854, 0.2968, 0.4717, 0.3418, 0.4496, 0.3833, 0.4197, 0.4197, 0.3833, 0.4496, 0.3418, 0.4717, 0.0625, 0.5, 0.0625, 1.0, 0.03125, 1.0, 0.03125, 0.5, 0.03125, 0.5, 0.03125, 1.0, 0.0, 1.0, 0.0, 0.5, 0.75, 0.49, 0.7968, 0.4854, 0.8418, 0.4717, 0.8833, 0.4496, 0.9197, 0.4197, 0.9496, 0.3833, 0.9717, 0.3418, 0.9854, 0.2968, 0.99, 0.25, 0.9854, 0.2032, 0.9717, 0.1582, 0.9496, 0.1167, 0.9197, 0.08029, 0.8833, 0.05045, 0.8418, 0.02827, 0.7968, 0.01461, 0.75, 0.01, 0.7032, 0.01461, 0.6582, 0.02827, 0.6167, 0.05045, 0.5803, 0.08029, 0.5504, 0.1167, 0.5283, 0.1582, 0.5146, 0.2032, 0.51, 0.25, 0.5146, 0.2968, 0.5283, 0.3418, 0.5504, 0.3833, 0.5803, 0.4197, 0.6167, 0.4496, 0.6582, 0.4717, 0.7032, 0.4854])
me_cube.materials.append(mat_material)
me_cube.materials.append(mat_material_001)
me_cube.use_mirror_vertex_groups = False
me_cube.update()
me_cube_008 = bpy.data.meshes.new('Cube.008')
me_cube_008.from_pydata([(-0.4926, 0.1304, 1.513), (-0.6442, 0.04664, 1.468), (-0.6442, 0.08535, 1.468), (-0.6442, 0.08535, 0.04652), (-0.6442, 0.04664, 0.04652), (-0.4926, 0.001538, 0.00142), (-0.4926, 0.1304, 0.00142), (-0.4926, 0.001538, 1.513), (-0.008229, 0.001538, 0.00142), (-0.008229, 0.1304, 0.00142), (-0.008229, 0.1304, 1.513), (-0.008229, 0.001538, 1.513), (-0.4926, 0.04664, 0.04652), (-0.4926, 0.08535, 0.04652), (-0.4926, 0.08535, 1.468), (-0.4926, 0.04664, 1.468)], [], [(7, 5, 8, 11), (6, 9, 8, 5), (12, 5, 7, 15), (14, 2, 1, 15), (13, 6, 5, 12), (14, 0, 6, 13), (15, 7, 0, 14), (12, 4, 3, 13), (15, 1, 4, 12), (13, 3, 2, 14), (8, 9, 10, 11), (7, 11, 10, 0), (6, 0, 10, 9), (1, 2, 3, 4)])
me_cube_008.polygons.foreach_set('material_index', [0, 0, 0, 1, 0, 0, 0, 1, 1, 1, 0, 0, 0, 1])
_uv = me_cube_008.uv_layers.new(name='UVMap')
_uv.uv.foreach_set('vector', [0.5433, 0.6072, 0.4792, 0.6072, 0.0, 0.0, 0.0, 0.0, 0.4792, 0.602, 0.0, 0.0, 0.0, 0.0, 0.4792, 0.6072, 0.4811, 0.6054, 0.4792, 0.6072, 0.5433, 0.6072, 0.5414, 0.6054, 0.5414, 0.6038, 0.5414, 0.6038, 0.5414, 0.6054, 0.5414, 0.6054, 0.4811, 0.6038, 0.4792, 0.602, 0.4792, 0.6072, 0.4811, 0.6054, 0.5414, 0.6038, 0.5433, 0.602, 0.4792, 0.602, 0.4811, 0.6038, 0.5414, 0.6054, 0.5433, 0.6072, 0.5433, 0.602, 0.5414, 0.6038, 0.4811, 0.6054, 0.4811, 0.6054, 0.4811, 0.6038, 0.4811, 0.6038, 0.5414, 0.6054, 0.5414, 0.6054, 0.4811, 0.6054, 0.4811, 0.6054, 0.4811, 0.6038, 0.4811, 0.6038, 0.5414, 0.6038, 0.5414, 0.6038, 0.0, 0.0, 0.0, 0.0, 0.0, 0.0, 0.0, 0.0, 0.5433, 0.6072, 0.0, 0.0, 0.0, 0.0, 0.5433, 0.602, 0.4792, 0.602, 0.5433, 0.602, 0.0, 0.0, 0.0, 0.0, 0.5414, 0.6054, 0.5414, 0.6038, 0.4811, 0.6038, 0.4811, 0.6054])
me_cube_008.materials.append(mat_ram_001)
me_cube_008.materials.append(mat_ram02_001)
me_cube_008.use_mirror_vertex_groups = False
me_cube_008.update()
me_cube_002 = bpy.data.meshes.new('Cube.002')
me_cube_002.from_pydata([(-0.4926, 0.1304, 1.513), (-0.6442, 0.04664, 1.468), (-0.6442, 0.08535, 1.468), (-0.6442, 0.08535, 0.04652), (-0.6442, 0.04664, 0.04652), (-0.4926, 0.001538, 0.00142), (-0.4926, 0.1304, 0.00142), (-0.4926, 0.001538, 1.513), (-0.008229, 0.001538, 0.00142), (-0.008229, 0.1304, 0.00142), (-0.008229, 0.1304, 1.513), (-0.008229, 0.001538, 1.513), (-0.4926, 0.04664, 0.04652), (-0.4926, 0.08535, 0.04652), (-0.4926, 0.08535, 1.468), (-0.4926, 0.04664, 1.468)], [], [(7, 5, 8, 11), (6, 9, 8, 5), (12, 5, 7, 15), (14, 2, 1, 15), (13, 6, 5, 12), (14, 0, 6, 13), (15, 7, 0, 14), (12, 4, 3, 13), (15, 1, 4, 12), (13, 3, 2, 14), (8, 9, 10, 11), (7, 11, 10, 0), (6, 0, 10, 9), (1, 2, 3, 4)])
me_cube_002.polygons.foreach_set('material_index', [0, 0, 0, 1, 0, 0, 0, 1, 1, 1, 0, 0, 0, 1])
_uv = me_cube_002.uv_layers.new(name='UVMap')
_uv.uv.foreach_set('vector', [0.5433, 0.6072, 0.4792, 0.6072, 0.0, 0.0, 0.0, 0.0, 0.4792, 0.602, 0.0, 0.0, 0.0, 0.0, 0.4792, 0.6072, 0.4811, 0.6054, 0.4792, 0.6072, 0.5433, 0.6072, 0.5414, 0.6054, 0.5414, 0.6038, 0.5414, 0.6038, 0.5414, 0.6054, 0.5414, 0.6054, 0.4811, 0.6038, 0.4792, 0.602, 0.4792, 0.6072, 0.4811, 0.6054, 0.5414, 0.6038, 0.5433, 0.602, 0.4792, 0.602, 0.4811, 0.6038, 0.5414, 0.6054, 0.5433, 0.6072, 0.5433, 0.602, 0.5414, 0.6038, 0.4811, 0.6054, 0.4811, 0.6054, 0.4811, 0.6038, 0.4811, 0.6038, 0.5414, 0.6054, 0.5414, 0.6054, 0.4811, 0.6054, 0.4811, 0.6054, 0.4811, 0.6038, 0.4811, 0.6038, 0.5414, 0.6038, 0.5414, 0.6038, 0.0, 0.0, 0.0, 0.0, 0.0, 0.0, 0.0, 0.0, 0.5433, 0.6072, 0.0, 0.0, 0.0, 0.0, 0.5433, 0.602, 0.4792, 0.602, 0.5433, 0.602, 0.0, 0.0, 0.0, 0.0, 0.5414, 0.6054, 0.5414, 0.6038, 0.4811, 0.6038, 0.4811, 0.6054])
me_cube_002.materials.append(mat_ram_001)
me_cube_002.materials.append(mat_ram02_001)
me_cube_002.use_mirror_vertex_groups = False
me_cube_002.update()
me_cube_003 = bpy.data.meshes.new('Cube.003')
me_cube_003.from_pydata([(-0.4926, 0.1304, 1.513), (-0.6442, 0.04664, 1.468), (-0.6442, 0.08535, 1.468), (-0.6442, 0.08535, 0.04652), (-0.6442, 0.04664, 0.04652), (-0.4926, 0.001538, 0.00142), (-0.4926, 0.1304, 0.00142), (-0.4926, 0.001538, 1.513), (-0.008229, 0.001538, 0.00142), (-0.008229, 0.1304, 0.00142), (-0.008229, 0.1304, 1.513), (-0.008229, 0.001538, 1.513), (-0.4926, 0.04664, 0.04652), (-0.4926, 0.08535, 0.04652), (-0.4926, 0.08535, 1.468), (-0.4926, 0.04664, 1.468), (-0.8075, 0.1304, 0.00142), (-0.8075, 0.1304, 1.513), (-0.8075, 0.001538, 1.513), (-0.8075, 0.001538, 0.00142), (-0.8075, 0.04664, 0.04652), (-0.8075, 0.08535, 0.04652), (-0.8075, 0.08535, 1.468), (-0.8075, 0.04664, 1.468)], [], [(7, 5, 8, 11), (6, 9, 8, 5), (14, 22, 21, 13), (14, 2, 1, 15), (6, 16, 17, 0), (12, 20, 23, 15), (0, 17, 18, 7), (12, 4, 3, 13), (15, 1, 4, 12), (13, 3, 2, 14), (8, 9, 10, 11), (7, 11, 10, 0), (6, 0, 10, 9), (1, 2, 3, 4), (20, 19, 18, 23), (21, 16, 19, 20), (22, 17, 16, 21), (23, 18, 17, 22), (5, 19, 16, 6), (7, 18, 19, 5), (15, 23, 22, 14), (13, 21, 20, 12)])
me_cube_003.polygons.foreach_set('material_index', [0, 0, 1, 1, 0, 1, 0, 1, 1, 1, 0, 0, 0, 1, 0, 0, 0, 0, 0, 0, 1, 1])
_uv = me_cube_003.uv_layers.new(name='UVMap')
_uv.uv.foreach_set('vector', [0.5433, 0.6072, 0.4792, 0.6072, 0.0, 0.0, 0.0, 0.0, 0.4792, 0.602, 0.0, 0.0, 0.0, 0.0, 0.4792, 0.6072, 0.5414, 0.6038, 0.5414, 0.6038, 0.4811, 0.6038, 0.4811, 0.6038, 0.5414, 0.6038, 0.5414, 0.6038, 0.5414, 0.6054, 0.5414, 0.6054, 0.4792, 0.602, 0.4792, 0.602, 0.5433, 0.602, 0.5433, 0.602, 0.4811, 0.6054, 0.4811, 0.6054, 0.5414, 0.6054, 0.5414, 0.6054, 0.5433, 0.602, 0.5433, 0.602, 0.5433, 0.6072, 0.5433, 0.6072, 0.4811, 0.6054, 0.4811, 0.6054, 0.4811, 0.6038, 0.4811, 0.6038, 0.5414, 0.6054, 0.5414, 0.6054, 0.4811, 0.6054, 0.4811, 0.6054, 0.4811, 0.6038, 0.4811, 0.6038, 0.5414, 0.6038, 0.5414, 0.6038, 0.0, 0.0, 0.0, 0.0, 0.0, 0.0, 0.0, 0.0, 0.5433, 0.6072, 0.0, 0.0, 0.0, 0.0, 0.5433, 0.602, 0.4792, 0.602, 0.5433, 0.602, 0.0, 0.0, 0.0, 0.0, 0.5414, 0.6054, 0.5414, 0.6038, 0.4811, 0.6038, 0.4811, 0.6054, 0.4811, 0.6054, 0.4792, 0.6072, 0.5433, 0.6072, 0.5414, 0.6054, 0.4811, 0.6038, 0.4792, 0.602, 0.4792, 0.6072, 0.4811, 0.6054, 0.5414, 0.6038, 0.5433, 0.602, 0.4792, 0.602, 0.4811, 0.6038, 0.5414, 0.6054, 0.5433, 0.6072, 0.5433, 0.602, 0.5414, 0.6038, 0.4792, 0.6072, 0.4792, 0.6072, 0.4792, 0.602, 0.4792, 0.602, 0.5433, 0.6072, 0.5433, 0.6072, 0.4792, 0.6072, 0.4792, 0.6072, 0.5414, 0.6054, 0.5414, 0.6054, 0.5414, 0.6038, 0.5414, 0.6038, 0.4811, 0.6038, 0.4811, 0.6038, 0.4811, 0.6054, 0.4811, 0.6054])
me_cube_003.materials.append(mat_ram_001)
me_cube_003.materials.append(mat_ram02_001)
me_cube_003.use_mirror_vertex_groups = False
me_cube_003.update()
me_cube_004 = bpy.data.meshes.new('Cube.004')
me_cube_004.from_pydata([(-0.4926, 0.1304, 1.513), (-0.6442, 0.04664, 1.468), (-0.6442, 0.08535, 1.468), (-0.6442, 0.08535, 0.04652), (-0.6442, 0.04664, 0.04652), (-0.4926, 0.001538, 0.00142), (-0.4926, 0.1304, 0.00142), (-0.4926, 0.001538, 1.513), (-0.008229, 0.001538, 0.00142), (-0.008229, 0.1304, 0.00142), (-0.008229, 0.1304, 1.513), (-0.008229, 0.001538, 1.513), (-0.4926, 0.04664, 0.04652), (-0.4926, 0.08535, 0.04652), (-0.4926, 0.08535, 1.468), (-0.4926, 0.04664, 1.468), (-0.8075, 0.1304, 0.00142), (-0.8075, 0.1304, 1.513), (-0.8075, 0.001538, 1.513), (-0.8075, 0.001538, 0.00142), (-0.8075, 0.04664, 0.04652), (-0.8075, 0.08535, 0.04652), (-0.8075, 0.08535, 1.468), (-0.8075, 0.04664, 1.468)], [], [(7, 5, 8, 11), (6, 9, 8, 5), (14, 22, 21, 13), (14, 2, 1, 15), (6, 16, 17, 0), (12, 20, 23, 15), (0, 17, 18, 7), (12, 4, 3, 13), (15, 1, 4, 12), (13, 3, 2, 14), (8, 9, 10, 11), (7, 11, 10, 0), (6, 0, 10, 9), (1, 2, 3, 4), (20, 19, 18, 23), (21, 16, 19, 20), (22, 17, 16, 21), (23, 18, 17, 22), (5, 19, 16, 6), (7, 18, 19, 5), (15, 23, 22, 14), (13, 21, 20, 12)])
me_cube_004.polygons.foreach_set('material_index', [0, 0, 1, 1, 0, 1, 0, 1, 1, 1, 0, 0, 0, 1, 0, 0, 0, 0, 0, 0, 1, 1])
_uv = me_cube_004.uv_layers.new(name='UVMap')
_uv.uv.foreach_set('vector', [0.5433, 0.6072, 0.4792, 0.6072, 0.0, 0.0, 0.0, 0.0, 0.4792, 0.602, 0.0, 0.0, 0.0, 0.0, 0.4792, 0.6072, 0.5414, 0.6038, 0.5414, 0.6038, 0.4811, 0.6038, 0.4811, 0.6038, 0.5414, 0.6038, 0.5414, 0.6038, 0.5414, 0.6054, 0.5414, 0.6054, 0.4792, 0.602, 0.4792, 0.602, 0.5433, 0.602, 0.5433, 0.602, 0.4811, 0.6054, 0.4811, 0.6054, 0.5414, 0.6054, 0.5414, 0.6054, 0.5433, 0.602, 0.5433, 0.602, 0.5433, 0.6072, 0.5433, 0.6072, 0.4811, 0.6054, 0.4811, 0.6054, 0.4811, 0.6038, 0.4811, 0.6038, 0.5414, 0.6054, 0.5414, 0.6054, 0.4811, 0.6054, 0.4811, 0.6054, 0.4811, 0.6038, 0.4811, 0.6038, 0.5414, 0.6038, 0.5414, 0.6038, 0.0, 0.0, 0.0, 0.0, 0.0, 0.0, 0.0, 0.0, 0.5433, 0.6072, 0.0, 0.0, 0.0, 0.0, 0.5433, 0.602, 0.4792, 0.602, 0.5433, 0.602, 0.0, 0.0, 0.0, 0.0, 0.5414, 0.6054, 0.5414, 0.6038, 0.4811, 0.6038, 0.4811, 0.6054, 0.4811, 0.6054, 0.4792, 0.6072, 0.5433, 0.6072, 0.5414, 0.6054, 0.4811, 0.6038, 0.4792, 0.602, 0.4792, 0.6072, 0.4811, 0.6054, 0.5414, 0.6038, 0.5433, 0.602, 0.4792, 0.602, 0.4811, 0.6038, 0.5414, 0.6054, 0.5433, 0.6072, 0.5433, 0.602, 0.5414, 0.6038, 0.4792, 0.6072, 0.4792, 0.6072, 0.4792, 0.602, 0.4792, 0.602, 0.5433, 0.6072, 0.5433, 0.6072, 0.4792, 0.6072, 0.4792, 0.6072, 0.5414, 0.6054, 0.5414, 0.6054, 0.5414, 0.6038, 0.5414, 0.6038, 0.4811, 0.6038, 0.4811, 0.6038, 0.4811, 0.6054, 0.4811, 0.6054])
me_cube_004.materials.append(mat_ram_001)
me_cube_004.materials.append(mat_ram02_001)
me_cube_004.use_mirror_vertex_groups = False
me_cube_004.update()
me_cube_005 = bpy.data.meshes.new('Cube.005')
me_cube_005.from_pydata([(-1.0, -1.0, -1.0), (-1.0, -1.0, 1.0), (-1.0, 1.0, -1.0), (-1.0, 1.0, 1.0), (1.0, -1.0, -1.0), (1.0, -1.0, 1.0), (1.0, 1.0, -1.0), (1.0, 1.0, 1.0)], [], [(0, 1, 3, 2), (2, 3, 7, 6), (6, 7, 5, 4), (4, 5, 1, 0), (2, 6, 4, 0), (7, 3, 1, 5)])
_uv = me_cube_005.uv_layers.new(name='UVMap')
_uv.uv.foreach_set('vector', [0.375, 0.0, 0.625, 0.0, 0.625, 0.25, 0.375, 0.25, 0.375, 0.25, 0.625, 0.25, 0.625, 0.5, 0.375, 0.5, 0.375, 0.5, 0.625, 0.5, 0.625, 0.75, 0.375, 0.75, 0.375, 0.75, 0.625, 0.75, 0.625, 1.0, 0.375, 1.0, 0.125, 0.5, 0.375, 0.5, 0.375, 0.75, 0.125, 0.75, 0.625, 0.5, 0.875, 0.5, 0.875, 0.75, 0.625, 0.75])
me_cube_005.update()
me_cube_006 = bpy.data.meshes.new('Cube.006')
me_cube_006.from_pydata([(-1.0, -1.0, -1.0), (-1.0, -1.0, 1.0), (-1.0, 1.0, -1.0), (-1.0, 1.0, 1.0), (1.0, -1.0, -1.0), (1.0, -1.0, 1.0), (1.0, 1.0, -1.0), (1.0, 1.0, 1.0)], [], [(0, 1, 3, 2), (2, 3, 7, 6), (6, 7, 5, 4), (4, 5, 1, 0), (2, 6, 4, 0), (7, 3, 1, 5)])
_uv = me_cube_006.uv_layers.new(name='UVMap')
_uv.uv.foreach_set('vector', [0.375, 0.0, 0.625, 0.0, 0.625, 0.25, 0.375, 0.25, 0.375, 0.25, 0.625, 0.25, 0.625, 0.5, 0.375, 0.5, 0.375, 0.5, 0.625, 0.5, 0.625, 0.75, 0.375, 0.75, 0.375, 0.75, 0.625, 0.75, 0.625, 1.0, 0.375, 1.0, 0.125, 0.5, 0.375, 0.5, 0.375, 0.75, 0.125, 0.75, 0.625, 0.5, 0.875, 0.5, 0.875, 0.75, 0.625, 0.75])
me_cube_006.materials.append(mat_material_002)
me_cube_006.update()
me_cube_010 = bpy.data.meshes.new('Cube.010')
me_cube_010.from_pydata([(-1.0, -1.0, -1.0), (-1.0, -1.0, 1.0), (-1.0, 1.0, -1.0), (-1.0, 1.0, 1.0), (1.0, -1.0, -1.0), (1.0, -1.0, 1.0), (1.0, 1.0, -1.0), (1.0, 1.0, 1.0)], [], [(0, 1, 3, 2), (2, 3, 7, 6), (6, 7, 5, 4), (4, 5, 1, 0), (2, 6, 4, 0), (7, 3, 1, 5)])
_uv = me_cube_010.uv_layers.new(name='UVMap')
_uv.uv.foreach_set('vector', [0.375, 0.0, 0.625, 0.0, 0.625, 0.25, 0.375, 0.25, 0.375, 0.25, 0.625, 0.25, 0.625, 0.5, 0.375, 0.5, 0.375, 0.5, 0.625, 0.5, 0.625, 0.75, 0.375, 0.75, 0.375, 0.75, 0.625, 0.75, 0.625, 1.0, 0.375, 1.0, 0.125, 0.5, 0.375, 0.5, 0.375, 0.75, 0.125, 0.75, 0.625, 0.5, 0.875, 0.5, 0.875, 0.75, 0.625, 0.75])
me_cube_010.materials.append(mat_material_003)
me_cube_010.update()
me_cube_011 = bpy.data.meshes.new('Cube.011')
me_cube_011.from_pydata([(-1.0, -1.0, -1.0), (-1.0, -1.0, 1.0), (-1.0, 1.0, -1.0), (-1.0, 1.0, 1.0), (1.0, -1.0, -1.0), (1.0, -1.0, 1.0), (1.0, 1.0, -1.0), (1.0, 1.0, 1.0), (-0.2647, -1.0, 0.2478), (-0.2647, -1.0, -0.2611), (0.245, -1.0, -0.2611), (0.245, -1.0, 0.2486), (-0.2647, -0.4227, 0.2478), (-0.2647, -0.4227, -0.2611), (0.245, -0.4227, -0.2611), (0.245, -0.4227, 0.2486)], [], [(0, 1, 3, 2), (2, 3, 7, 6), (6, 7, 5, 4), (4, 5, 11, 10, 9, 8, 1, 0), (2, 6, 4, 0), (7, 3, 1, 5), (1, 8, 11, 5), (10, 11, 15, 14), (12, 13, 14, 15), (8, 9, 13, 12), (11, 8, 12, 15), (9, 10, 14, 13)])
me_cube_011.polygons.foreach_set('material_index', [0, 0, 0, 0, 0, 0, 0, 0, 1, 0, 0, 0])
_uv = me_cube_011.uv_layers.new(name='UVMap')
_uv.uv.foreach_set('vector', [0.375, 0.0, 0.625, 0.0, 0.625, 0.25, 0.375, 0.25, 0.375, 0.25, 0.625, 0.25, 0.625, 0.5, 0.375, 0.5, 0.375, 0.5, 0.625, 0.5, 0.625, 0.75, 0.375, 0.75, 0.375, 0.75, 0.625, 0.75, 0.5311, 0.8444, 0.4674, 0.8444, 0.4674, 0.9081, 0.531, 0.9081, 0.625, 1.0, 0.375, 1.0, 0.125, 0.5, 0.375, 0.5, 0.375, 0.75, 0.125, 0.75, 0.625, 0.5, 0.875, 0.5, 0.875, 0.75, 0.625, 0.75, 0.625, 1.0, 0.531, 0.9081, 0.5311, 0.8444, 0.625, 0.75, 0.4674, 0.8444, 0.5311, 0.8444, 0.5311, 0.8444, 0.4674, 0.8444, 0.531, 0.9081, 0.4674, 0.9081, 0.4674, 0.8444, 0.5311, 0.8444, 0.531, 0.9081, 0.4674, 0.9081, 0.4674, 0.9081, 0.531, 0.9081, 0.5311, 0.8444, 0.531, 0.9081, 0.531, 0.9081, 0.5311, 0.8444, 0.4674, 0.9081, 0.4674, 0.8444, 0.4674, 0.8444, 0.4674, 0.9081])
me_cube_011.materials.append(mat_material_004)
me_cube_011.materials.append(mat_material_005)
me_cube_011.update()
me_cube_017 = bpy.data.meshes.new('Cube.017')
me_cube_017.from_pydata([(-1.0, -1.0, -1.0), (-1.0, -1.0, 1.0), (-1.0, 1.0, -1.0), (-1.0, 1.0, 1.0), (1.0, -1.0, -1.0), (1.0, -1.0, 1.0), (1.0, 1.0, -1.0), (1.0, 1.0, 1.0)], [], [(0, 1, 3, 2), (2, 3, 7, 6), (6, 7, 5, 4), (4, 5, 1, 0), (2, 6, 4, 0), (7, 3, 1, 5)])
_uv = me_cube_017.uv_layers.new(name='UVMap')
_uv.uv.foreach_set('vector', [0.375, 0.0, 0.625, 0.0, 0.625, 0.25, 0.375, 0.25, 0.375, 0.25, 0.625, 0.25, 0.625, 0.5, 0.375, 0.5, 0.375, 0.5, 0.625, 0.5, 0.625, 0.75, 0.375, 0.75, 0.375, 0.75, 0.625, 0.75, 0.625, 1.0, 0.375, 1.0, 0.125, 0.5, 0.375, 0.5, 0.375, 0.75, 0.125, 0.75, 0.625, 0.5, 0.875, 0.5, 0.875, 0.75, 0.625, 0.75])
me_cube_017.materials.append(mat_material_007)
me_cube_017.update()
me_cube_018 = bpy.data.meshes.new('Cube.018')
me_cube_018.from_pydata([(-1.0, -1.0, -1.0), (-1.0, -1.0, 1.0), (-1.0, 1.0, -1.0), (-1.0, 1.0, 1.0), (1.0, -1.0, -1.0), (1.0, -1.0, 1.0), (1.0, 1.0, -1.0), (1.0, 1.0, 1.0), (-1.0, 0.7147, 8.016), (-1.0, 1.015, 8.016), (-1.0, 0.7147, -0.8412), (-1.0, 1.015, -0.8412), (1.0, 0.7147, 8.016), (1.0, 1.015, 8.016), (1.0, 0.7147, -0.8412), (1.0, 1.015, -0.8412), (-1.0, -0.9978, 8.016), (-1.0, -0.6978, 8.016), (-1.0, -0.9978, -0.8412), (-1.0, -0.6978, -0.8412), (1.0, -0.9978, 8.016), (1.0, -0.6978, 8.016), (1.0, -0.9978, -0.8412), (1.0, -0.6978, -0.8412), (1.0, -1.0, 72.31), (1.0, -1.0, 70.31), (1.0, 1.0, 72.31), (1.0, 1.0, 70.31), (-1.0, -1.0, 72.31), (-1.0, -1.0, 70.31), (-1.0, 1.0, 72.31), (-1.0, 1.0, 70.31), (1.0, 0.7147, 63.29), (1.0, 1.015, 63.29), (1.0, 0.7147, 72.15), (1.0, 1.015, 72.15), (-1.0, 0.7147, 63.29), (-1.0, 1.015, 63.29), (-1.0, 0.7147, 72.15), (-1.0, 1.015, 72.15), (1.0, -0.9978, 63.29), (1.0, -0.6978, 63.29), (1.0, -0.9978, 72.15), (1.0, -0.6978, 72.15), (-1.0, -0.9978, 63.29), (-1.0, -0.6978, 63.29), (-1.0, -0.9978, 72.15), (-1.0, -0.6978, 72.15)], [], [(0, 1, 3, 2), (2, 3, 7, 6), (6, 7, 5, 4), (4, 5, 1, 0), (2, 6, 4, 0), (7, 3, 1, 5), (8, 9, 11, 10), (10, 11, 15, 14), (14, 15, 13, 12), (12, 13, 9, 8), (10, 14, 12, 8), (15, 11, 9, 13), (16, 17, 19, 18), (18, 19, 23, 22), (22, 23, 21, 20), (20, 21, 17, 16), (18, 22, 20, 16), (23, 19, 17, 21), (24, 25, 27, 26), (26, 27, 31, 30), (30, 31, 29, 28), (28, 29, 25, 24), (26, 30, 28, 24), (31, 27, 25, 29), (32, 33, 35, 34), (34, 35, 39, 38), (38, 39, 37, 36), (36, 37, 33, 32), (34, 38, 36, 32), (39, 35, 33, 37), (40, 41, 43, 42), (42, 43, 47, 46), (46, 47, 45, 44), (44, 45, 41, 40), (42, 46, 44, 40), (47, 43, 41, 45)])
_uv = me_cube_018.uv_layers.new(name='UVMap')
_uv.uv.foreach_set('vector', [0.375, 0.0, 0.625, 0.0, 0.625, 0.25, 0.375, 0.25, 0.375, 0.25, 0.625, 0.25, 0.625, 0.5, 0.375, 0.5, 0.375, 0.5, 0.625, 0.5, 0.625, 0.75, 0.375, 0.75, 0.375, 0.75, 0.625, 0.75, 0.625, 1.0, 0.375, 1.0, 0.125, 0.5, 0.375, 0.5, 0.375, 0.75, 0.125, 0.75, 0.625, 0.5, 0.875, 0.5, 0.875, 0.75, 0.625, 0.75, 0.375, 0.0, 0.625, 0.0, 0.625, 0.25, 0.375, 0.25, 0.375, 0.25, 0.625, 0.25, 0.625, 0.5, 0.375, 0.5, 0.375, 0.5, 0.625, 0.5, 0.625, 0.75, 0.375, 0.75, 0.375, 0.75, 0.625, 0.75, 0.625, 1.0, 0.375, 1.0, 0.125, 0.5, 0.375, 0.5, 0.375, 0.75, 0.125, 0.75, 0.625, 0.5, 0.875, 0.5, 0.875, 0.75, 0.625, 0.75, 0.375, 0.0, 0.625, 0.0, 0.625, 0.25, 0.375, 0.25, 0.375, 0.25, 0.625, 0.25, 0.625, 0.5, 0.375, 0.5, 0.375, 0.5, 0.625, 0.5, 0.625, 0.75, 0.375, 0.75, 0.375, 0.75, 0.625, 0.75, 0.625, 1.0, 0.375, 1.0, 0.125, 0.5, 0.375, 0.5, 0.375, 0.75, 0.125, 0.75, 0.625, 0.5, 0.875, 0.5, 0.875, 0.75, 0.625, 0.75, 0.375, 0.0, 0.625, 0.0, 0.625, 0.25, 0.375, 0.25, 0.375, 0.25, 0.625, 0.25, 0.625, 0.5, 0.375, 0.5, 0.375, 0.5, 0.625, 0.5, 0.625, 0.75, 0.375, 0.75, 0.375, 0.75, 0.625, 0.75, 0.625, 1.0, 0.375, 1.0, 0.125, 0.5, 0.375, 0.5, 0.375, 0.75, 0.125, 0.75, 0.625, 0.5, 0.875, 0.5, 0.875, 0.75, 0.625, 0.75, 0.375, 0.0, 0.625, 0.0, 0.625, 0.25, 0.375, 0.25, 0.375, 0.25, 0.625, 0.25, 0.625, 0.5, 0.375, 0.5, 0.375, 0.5, 0.625, 0.5, 0.625, 0.75, 0.375, 0.75, 0.375, 0.75, 0.625, 0.75, 0.625, 1.0, 0.375, 1.0, 0.125, 0.5, 0.375, 0.5, 0.375, 0.75, 0.125, 0.75, 0.625, 0.5, 0.875, 0.5, 0.875, 0.75, 0.625, 0.75, 0.375, 0.0, 0.625, 0.0, 0.625, 0.25, 0.375, 0.25, 0.375, 0.25, 0.625, 0.25, 0.625, 0.5, 0.375, 0.5, 0.375, 0.5, 0.625, 0.5, 0.625, 0.75, 0.375, 0.75, 0.375, 0.75, 0.625, 0.75, 0.625, 1.0, 0.375, 1.0, 0.125, 0.5, 0.375, 0.5, 0.375, 0.75, 0.125, 0.75, 0.625, 0.5, 0.875, 0.5, 0.875, 0.75, 0.625, 0.75])
me_cube_018.materials.append(mat_material_007)
me_cube_018.update()
me_cube_019 = bpy.data.meshes.new('Cube.019')
me_cube_019.from_pydata([(-1.0, -1.0, -1.0), (-1.0, -1.0, 1.0), (-1.0, 1.0, -1.0), (-1.0, 1.0, 1.0), (1.0, -1.0, -1.0), (1.0, -1.0, 1.0), (1.0, 1.0, -1.0), (1.0, 1.0, 1.0), (-1.0, 0.7147, 8.016), (-1.0, 1.015, 8.016), (-1.0, 0.7147, -0.8412), (-1.0, 1.015, -0.8412), (1.0, 0.7147, 8.016), (1.0, 1.015, 8.016), (1.0, 0.7147, -0.8412), (1.0, 1.015, -0.8412), (-1.0, -0.9978, 8.016), (-1.0, -0.6978, 8.016), (-1.0, -0.9978, -0.8412), (-1.0, -0.6978, -0.8412), (1.0, -0.9978, 8.016), (1.0, -0.6978, 8.016), (1.0, -0.9978, -0.8412), (1.0, -0.6978, -0.8412), (1.0, -1.0, 79.7), (1.0, -1.0, 77.7), (1.0, 1.0, 79.7), (1.0, 1.0, 77.7), (-1.0, -1.0, 79.7), (-1.0, -1.0, 77.7), (-1.0, 1.0, 79.7), (-1.0, 1.0, 77.7), (1.0, 0.7147, 70.68), (1.0, 1.015, 70.68), (1.0, 0.7147, 79.54), (1.0, 1.015, 79.54), (-1.0, 0.7147, 70.68), (-1.0, 1.015, 70.68), (-1.0, 0.7147, 79.54), (-1.0, 1.015, 79.54), (1.0, -0.9978, 70.68), (1.0, -0.6978, 70.68), (1.0, -0.9978, 79.54), (1.0, -0.6978, 79.54), (-1.0, -0.9978, 70.68), (-1.0, -0.6978, 70.68), (-1.0, -0.9978, 79.54), (-1.0, -0.6978, 79.54)], [], [(0, 1, 3, 2), (2, 3, 7, 6), (6, 7, 5, 4), (4, 5, 1, 0), (2, 6, 4, 0), (7, 3, 1, 5), (8, 9, 11, 10), (10, 11, 15, 14), (14, 15, 13, 12), (12, 13, 9, 8), (10, 14, 12, 8), (15, 11, 9, 13), (16, 17, 19, 18), (18, 19, 23, 22), (22, 23, 21, 20), (20, 21, 17, 16), (18, 22, 20, 16), (23, 19, 17, 21), (24, 25, 27, 26), (26, 27, 31, 30), (30, 31, 29, 28), (28, 29, 25, 24), (26, 30, 28, 24), (31, 27, 25, 29), (32, 33, 35, 34), (34, 35, 39, 38), (38, 39, 37, 36), (36, 37, 33, 32), (34, 38, 36, 32), (39, 35, 33, 37), (40, 41, 43, 42), (42, 43, 47, 46), (46, 47, 45, 44), (44, 45, 41, 40), (42, 46, 44, 40), (47, 43, 41, 45)])
_uv = me_cube_019.uv_layers.new(name='UVMap')
_uv.uv.foreach_set('vector', [0.375, 0.0, 0.625, 0.0, 0.625, 0.25, 0.375, 0.25, 0.375, 0.25, 0.625, 0.25, 0.625, 0.5, 0.375, 0.5, 0.375, 0.5, 0.625, 0.5, 0.625, 0.75, 0.375, 0.75, 0.375, 0.75, 0.625, 0.75, 0.625, 1.0, 0.375, 1.0, 0.125, 0.5, 0.375, 0.5, 0.375, 0.75, 0.125, 0.75, 0.625, 0.5, 0.875, 0.5, 0.875, 0.75, 0.625, 0.75, 0.375, 0.0, 0.625, 0.0, 0.625, 0.25, 0.375, 0.25, 0.375, 0.25, 0.625, 0.25, 0.625, 0.5, 0.375, 0.5, 0.375, 0.5, 0.625, 0.5, 0.625, 0.75, 0.375, 0.75, 0.375, 0.75, 0.625, 0.75, 0.625, 1.0, 0.375, 1.0, 0.125, 0.5, 0.375, 0.5, 0.375, 0.75, 0.125, 0.75, 0.625, 0.5, 0.875, 0.5, 0.875, 0.75, 0.625, 0.75, 0.375, 0.0, 0.625, 0.0, 0.625, 0.25, 0.375, 0.25, 0.375, 0.25, 0.625, 0.25, 0.625, 0.5, 0.375, 0.5, 0.375, 0.5, 0.625, 0.5, 0.625, 0.75, 0.375, 0.75, 0.375, 0.75, 0.625, 0.75, 0.625, 1.0, 0.375, 1.0, 0.125, 0.5, 0.375, 0.5, 0.375, 0.75, 0.125, 0.75, 0.625, 0.5, 0.875, 0.5, 0.875, 0.75, 0.625, 0.75, 0.375, 0.0, 0.625, 0.0, 0.625, 0.25, 0.375, 0.25, 0.375, 0.25, 0.625, 0.25, 0.625, 0.5, 0.375, 0.5, 0.375, 0.5, 0.625, 0.5, 0.625, 0.75, 0.375, 0.75, 0.375, 0.75, 0.625, 0.75, 0.625, 1.0, 0.375, 1.0, 0.125, 0.5, 0.375, 0.5, 0.375, 0.75, 0.125, 0.75, 0.625, 0.5, 0.875, 0.5, 0.875, 0.75, 0.625, 0.75, 0.375, 0.0, 0.625, 0.0, 0.625, 0.25, 0.375, 0.25, 0.375, 0.25, 0.625, 0.25, 0.625, 0.5, 0.375, 0.5, 0.375, 0.5, 0.625, 0.5, 0.625, 0.75, 0.375, 0.75, 0.375, 0.75, 0.625, 0.75, 0.625, 1.0, 0.375, 1.0, 0.125, 0.5, 0.375, 0.5, 0.375, 0.75, 0.125, 0.75, 0.625, 0.5, 0.875, 0.5, 0.875, 0.75, 0.625, 0.75, 0.375, 0.0, 0.625, 0.0, 0.625, 0.25, 0.375, 0.25, 0.375, 0.25, 0.625, 0.25, 0.625, 0.5, 0.375, 0.5, 0.375, 0.5, 0.625, 0.5, 0.625, 0.75, 0.375, 0.75, 0.375, 0.75, 0.625, 0.75, 0.625, 1.0, 0.375, 1.0, 0.125, 0.5, 0.375, 0.5, 0.375, 0.75, 0.125, 0.75, 0.625, 0.5, 0.875, 0.5, 0.875, 0.75, 0.625, 0.75])
me_cube_019.materials.append(mat_material_002)
me_cube_019.update()

# ---- objects
ob_pc = bpy.data.objects.new('PC', me_cube)
ob_bigramstick_1 = bpy.data.objects.new('BigRamStick 1', me_cube_008)
ob_bigramstick_2 = bpy.data.objects.new('BigRamStick 2', me_cube_002)
ob_ram_slot_bottom = bpy.data.objects.new('Ram Slot Bottom', me_cube_003)
ob_ram_slot_top = bpy.data.objects.new('Ram Slot Top', me_cube_004)
ob_power_supply = bpy.data.objects.new('Power Supply', me_cube_005)
ob_gpu = bpy.data.objects.new('GPU', me_cube_006)
ob_cpu = bpy.data.objects.new('CPU', me_cube_010)
ob_motherboard = bpy.data.objects.new('Motherboard', me_cube_011)
ob_cube = bpy.data.objects.new('Cube', me_cube_017)
ob_hard_drive_slots = bpy.data.objects.new('Hard Drive Slots', me_cube_018)
ob_gpu_slots = bpy.data.objects.new('GPU Slots', me_cube_019)

# ---- transforms, parenting, visibility, modifiers, constraints
ob_pc.location = (0.4914, -0.2373, 0.0)
ob_pc.scale = (12.0, 6.0, 12.0)
ob_pc.lock_rotations_4d = False
ob_pc.empty_display_type = 'ARROWS'
ob_pc.lineart.crease_threshold = 0.0
ob_bigramstick_1.location = (0.0, -25.41, 0.0)
ob_bigramstick_1.scale = (3.447, 3.447, 3.447)
ob_bigramstick_1.lock_rotations_4d = False
ob_bigramstick_1.empty_display_type = 'ARROWS'
ob_bigramstick_1.lineart.crease_threshold = 0.0
ob_bigramstick_2.location = (0.0, -29.87, 0.0)
ob_bigramstick_2.scale = (3.447, 3.447, 3.447)
ob_bigramstick_2.lock_rotations_4d = False
ob_bigramstick_2.empty_display_type = 'ARROWS'
ob_bigramstick_2.lineart.crease_threshold = 0.0
ob_ram_slot_bottom.location = (0.0, 5.744, 1.621)
ob_ram_slot_bottom.rotation_euler = (1.571, -0.0, 1.571)
ob_ram_slot_bottom.scale = (3.447, 3.447, 3.447)
ob_ram_slot_bottom.lock_rotations_4d = False
ob_ram_slot_bottom.empty_display_type = 'ARROWS'
ob_ram_slot_bottom.lineart.crease_threshold = 0.0
ob_ram_slot_top.location = (0.0, 5.744, 2.621)
ob_ram_slot_top.rotation_euler = (1.571, -0.0, 1.571)
ob_ram_slot_top.scale = (3.447, 3.447, 3.447)
ob_ram_slot_top.lock_rotations_4d = False
ob_ram_slot_top.empty_display_type = 'ARROWS'
ob_ram_slot_top.lineart.crease_threshold = 0.0
ob_power_supply.location = (0.0, -43.43, 0.0)
ob_power_supply.scale = (2.0, 5.85, 2.65)
ob_gpu.location = (0.0, -56.08, 0.0)
ob_gpu.scale = (5.86, 3.104, 0.555)
ob_cpu.location = (0.0, -18.83, 0.0)
ob_cpu.scale = (1.0, 0.1365, 1.0)
ob_motherboard.location = (-5.765, 5.512, 4.442)
ob_motherboard.scale = (3.918, 0.2073, 3.918)
ob_cube.location = (0.0, -12.55, 0.0)
ob_cube.scale = (3.13, 1.447, 0.3022)
ob_hard_drive_slots.location = (-0.5707, 4.138, 5.849)
ob_hard_drive_slots.rotation_euler = (1.571, 0.0, 1.571)
ob_hard_drive_slots.scale = (1.522, 0.4372, 0.0909)
ob_gpu_slots.location = (2.268, 2.373, -1.372)
ob_gpu_slots.rotation_euler = (1.571, 0.0, 4.712)
ob_gpu_slots.scale = (3.376, 0.854, 0.1535)

# ---- collection membership
col_collection.objects.link(ob_pc)
col_collection.objects.link(ob_bigramstick_1)
col_collection.objects.link(ob_bigramstick_2)
col_collection.objects.link(ob_ram_slot_bottom)
col_collection.objects.link(ob_ram_slot_top)
col_collection.objects.link(ob_power_supply)
col_collection.objects.link(ob_gpu)
col_collection.objects.link(ob_cpu)
col_collection.objects.link(ob_motherboard)
col_collection.objects.link(ob_cube)
col_collection.objects.link(ob_hard_drive_slots)
col_collection.objects.link(ob_gpu_slots)

# ---- scene / render settings (as saved in the file)
scene.frame_start = 1; scene.frame_end = 250; scene.frame_set(2)
scene.render.engine = 'BLENDER_EEVEE_NEXT'
scene.cycles.sampling_pattern = 'TABULATED_SOBOL'
scene.view_settings.view_transform = 'Filmic'
bpy.context.view_layer.update()

# ---- added for rendering (the .blend has no active camera and no usable light): camera, sun
cam_auto = bpy.data.cameras.new('AutoCamera')
cam_auto.lens = 50.0
cam_auto.sensor_width = 36.0
cam_auto.clip_end = 1191.16
ob_auto_camera = bpy.data.objects.new('AutoCamera', cam_auto)
scene.collection.objects.link(ob_auto_camera)
ob_auto_camera.location = (68.364, -108.156, 54.1771)
ob_auto_camera.rotation_euler = (1.09748, -7.21219e-08, 0.694738)
scene.camera = ob_auto_camera
light_auto_sun = bpy.data.lights.new('AutoSun', 'SUN')
light_auto_sun.energy = 3.0
light_auto_sun.angle = 0.0523599
ob_auto_sun = bpy.data.objects.new('AutoSun', light_auto_sun)
scene.collection.objects.link(ob_auto_sun)
ob_auto_sun.rotation_euler = (0.872665, 0.174533, 0.523599)
bpy.context.view_layer.update()
